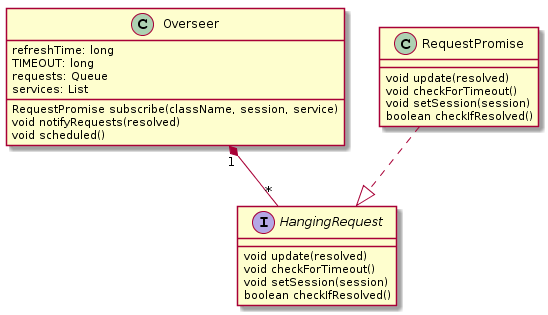

The diagram above was rendered by PlantUML. Its source (embedded in the PNG):
@startuml
class Overseer{
refreshTime: long
TIMEOUT: long
requests: Queue
services: List
RequestPromise subscribe(className, session, service)
void notifyRequests(resolved)
void scheduled()
}

interface HangingRequest{
    void update(resolved)
    void checkForTimeout()
    void setSession(session)
    boolean checkIfResolved()
}

class RequestPromise{
    void update(resolved)
    void checkForTimeout()
    void setSession(session)
    boolean checkIfResolved()
}



Overseer "1" *-- "*" HangingRequest
RequestPromise ..|> HangingRequest
@enduml